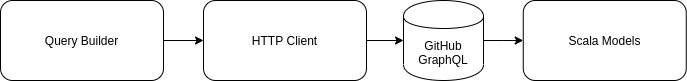

The diagram above was exported from draw.io. Its source (the exported page's mxGraphModel, read from the mxfile embedded in the PNG):
<mxGraphModel dx="1630" dy="513" grid="1" gridSize="10" guides="1" tooltips="1" connect="1" arrows="1" fold="1" page="1" pageScale="1" pageWidth="827" pageHeight="1169" math="0" shadow="0">
  <root>
    <mxCell id="0" />
    <mxCell id="1" parent="0" />
    <mxCell id="2" style="edgeStyle=orthogonalEdgeStyle;rounded=0;orthogonalLoop=1;jettySize=auto;html=1;entryX=0;entryY=0.5;entryDx=0;entryDy=0;" edge="1" source="3" target="5" parent="1">
      <mxGeometry relative="1" as="geometry" />
    </mxCell>
    <mxCell id="3" value="Query Builder" style="rounded=1;whiteSpace=wrap;html=1;" vertex="1" parent="1">
      <mxGeometry x="-323" y="2840" width="163" height="80" as="geometry" />
    </mxCell>
    <mxCell id="4" style="edgeStyle=orthogonalEdgeStyle;rounded=0;orthogonalLoop=1;jettySize=auto;html=1;entryX=0;entryY=0.5;entryDx=0;entryDy=0;" edge="1" source="5" target="7" parent="1">
      <mxGeometry relative="1" as="geometry" />
    </mxCell>
    <mxCell id="5" value="HTTP Client" style="rounded=1;whiteSpace=wrap;html=1;" vertex="1" parent="1">
      <mxGeometry x="-120" y="2840" width="163" height="80" as="geometry" />
    </mxCell>
    <mxCell id="6" style="edgeStyle=orthogonalEdgeStyle;rounded=0;orthogonalLoop=1;jettySize=auto;html=1;entryX=0;entryY=0.5;entryDx=0;entryDy=0;" edge="1" source="7" target="8" parent="1">
      <mxGeometry relative="1" as="geometry" />
    </mxCell>
    <mxCell id="7" value="GitHub GraphQL" style="shape=cylinder;whiteSpace=wrap;html=1;boundedLbl=1;backgroundOutline=1;" vertex="1" parent="1">
      <mxGeometry x="80" y="2840" width="80" height="80" as="geometry" />
    </mxCell>
    <mxCell id="8" value="Scala Models" style="rounded=1;whiteSpace=wrap;html=1;" vertex="1" parent="1">
      <mxGeometry x="199.75" y="2840" width="163" height="80" as="geometry" />
    </mxCell>
  </root>
</mxGraphModel>